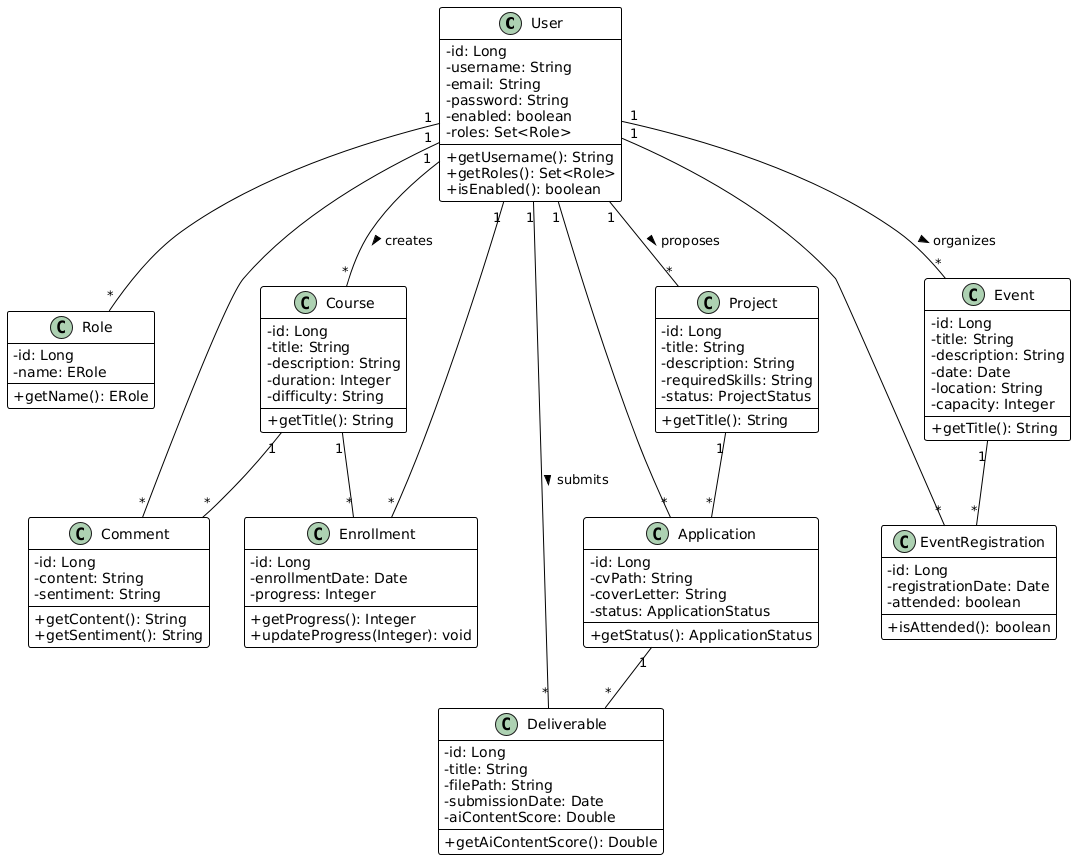

The diagram above was rendered by PlantUML. Its source (embedded in the PNG):
@startuml
skinparam classAttributeIconSize 0

' ========== Global Styling to Resemble Draw.io ==========
skinparam backgroundColor #ffffff
skinparam class {
  BackgroundColor #ffffff
  BorderColor #000000
  FontColor #000000
  FontSize 14
  FontName "Arial"
  Shadowing false
  BorderThickness 1
  ArrowColor #000000
}
skinparam defaultFontName "Arial"

' ========== USER & ROLE ==========
class User {
  - id: Long
  - username: String
  - email: String
  - password: String
  - enabled: boolean
  - roles: Set<Role>
  + getUsername(): String
  + getRoles(): Set<Role>
  + isEnabled(): boolean
}

class Role {
  - id: Long
  - name: ERole
  + getName(): ERole
}

User "1" -- "*" Role

' ========== COURSE MODULE ==========
class Course {
  - id: Long
  - title: String
  - description: String
  - duration: Integer
  - difficulty: String
  + getTitle(): String
}

class Comment {
  - id: Long
  - content: String
  - sentiment: String
  + getContent(): String
  + getSentiment(): String
}

class Enrollment {
  - id: Long
  - enrollmentDate: Date
  - progress: Integer
  + getProgress(): Integer
  + updateProgress(Integer): void
}

User "1" -- "*" Comment
User "1" -- "*" Enrollment
User "1" -- "*" Course : creates >

Course "1" -- "*" Comment
Course "1" -- "*" Enrollment

' ========== PFE PROJECT SPACE ==========
class Project {
  - id: Long
  - title: String
  - description: String
  - requiredSkills: String
  - status: ProjectStatus
  + getTitle(): String
}

class Application {
  - id: Long
  - cvPath: String
  - coverLetter: String
  - status: ApplicationStatus
  + getStatus(): ApplicationStatus
}

class Deliverable {
  - id: Long
  - title: String
  - filePath: String
  - submissionDate: Date
  - aiContentScore: Double
  + getAiContentScore(): Double
}

User "1" -- "*" Project : proposes >
User "1" -- "*" Application
User "1" -- "*" Deliverable : submits >

Project "1" -- "*" Application
Application "1" -- "*" Deliverable

' ========== EVENT MODULE ==========
class Event {
  - id: Long
  - title: String
  - description: String
  - date: Date
  - location: String
  - capacity: Integer
  + getTitle(): String
}

class EventRegistration {
  - id: Long
  - registrationDate: Date
  - attended: boolean
  + isAttended(): boolean
}

User "1" -- "*" EventRegistration
User "1" -- "*" Event : organizes >

Event "1" -- "*" EventRegistration
@enduml